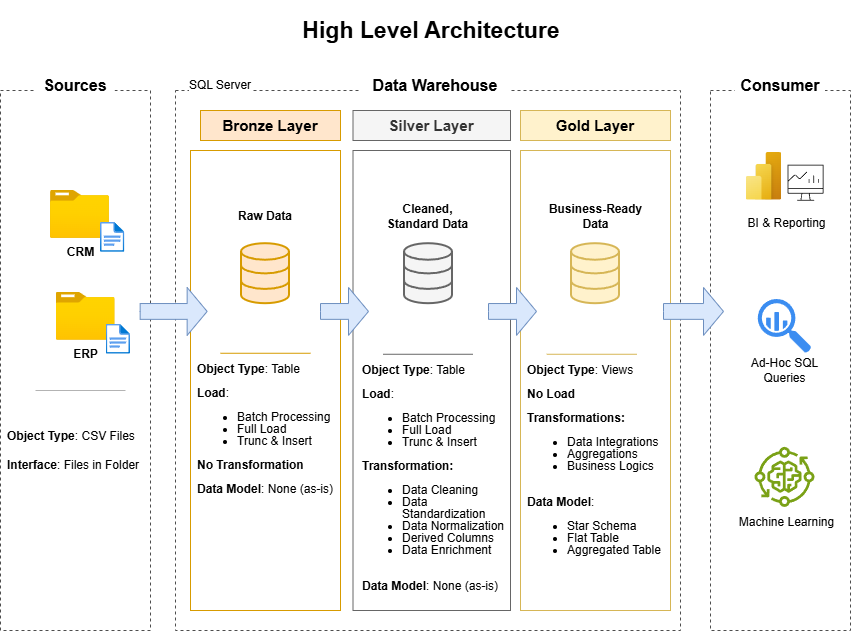

The diagram above was exported from draw.io. Its source (the exported page's mxGraphModel, read from the mxfile embedded in the PNG):
<mxGraphModel dx="1181" dy="1428" grid="0" gridSize="10" guides="1" tooltips="1" connect="1" arrows="1" fold="1" page="1" pageScale="1" pageWidth="1100" pageHeight="850" background="light-dark(#ffffff, #121212)" math="0" shadow="0">
  <root>
    <mxCell id="0" />
    <mxCell id="1" parent="0" />
    <mxCell id="I8gEv-BpRQVE6dob6xeE-1" parent="1" style="text;html=1;whiteSpace=wrap;strokeColor=none;fillColor=none;align=center;verticalAlign=middle;rounded=0;fontSize=23;fontStyle=1" value="High Level Architecture" vertex="1">
      <mxGeometry height="60" width="280" x="416.25" y="100" as="geometry" />
    </mxCell>
    <mxCell id="I8gEv-BpRQVE6dob6xeE-2" parent="1" style="rounded=0;whiteSpace=wrap;html=1;fillColor=none;strokeColor=#4D4D4D;dashed=1;" value="" vertex="1">
      <mxGeometry height="540" width="150" x="125" y="190" as="geometry" />
    </mxCell>
    <mxCell id="I8gEv-BpRQVE6dob6xeE-3" parent="1" style="text;html=1;whiteSpace=wrap;strokeColor=none;fillColor=default;align=center;verticalAlign=middle;rounded=0;fontSize=16;fontStyle=1" value="Sources" vertex="1">
      <mxGeometry height="30" width="80" x="159.65" y="170" as="geometry" />
    </mxCell>
    <mxCell id="I8gEv-BpRQVE6dob6xeE-4" parent="1" style="rounded=0;whiteSpace=wrap;html=1;fillColor=none;strokeColor=#4D4D4D;dashed=1;" value="" vertex="1">
      <mxGeometry height="540" width="505" x="300" y="190" as="geometry" />
    </mxCell>
    <mxCell id="I8gEv-BpRQVE6dob6xeE-5" parent="1" style="text;html=1;whiteSpace=wrap;strokeColor=none;fillColor=default;align=center;verticalAlign=middle;rounded=0;fontSize=16;fontStyle=1" value="Data Warehouse" vertex="1">
      <mxGeometry height="30" width="150" x="485" y="170" as="geometry" />
    </mxCell>
    <mxCell id="I8gEv-BpRQVE6dob6xeE-6" parent="1" style="rounded=0;whiteSpace=wrap;html=1;fillColor=none;strokeColor=#4D4D4D;dashed=1;" value="" vertex="1">
      <mxGeometry height="540" width="140" x="835" y="190" as="geometry" />
    </mxCell>
    <mxCell id="I8gEv-BpRQVE6dob6xeE-7" parent="1" style="text;html=1;whiteSpace=wrap;strokeColor=none;fillColor=default;align=center;verticalAlign=middle;rounded=0;fontSize=16;fontStyle=1" value="Consumer" vertex="1">
      <mxGeometry height="30" width="90" x="860" y="170" as="geometry" />
    </mxCell>
    <mxCell id="I8gEv-BpRQVE6dob6xeE-11" parent="1" style="rounded=0;whiteSpace=wrap;html=1;labelBackgroundColor=none;fillColor=#ffe6cc;strokeColor=#d79b00;fontStyle=1;fontSize=15;" value="Bronze Layer" vertex="1">
      <mxGeometry height="30" width="140" x="325" y="210" as="geometry" />
    </mxCell>
    <mxCell id="I8gEv-BpRQVE6dob6xeE-12" parent="1" style="rounded=0;whiteSpace=wrap;html=1;labelBackgroundColor=none;fillColor=none;strokeColor=#d79b00;" value="" vertex="1">
      <mxGeometry height="460" width="150" x="315" y="250" as="geometry" />
    </mxCell>
    <mxCell id="I8gEv-BpRQVE6dob6xeE-17" parent="1" style="rounded=0;whiteSpace=wrap;html=1;labelBackgroundColor=none;fillColor=#f5f5f5;strokeColor=#666666;fontStyle=1;fontSize=15;fontColor=#333333;" value="Silver Layer" vertex="1">
      <mxGeometry height="30" width="157.5" x="477.5" y="210" as="geometry" />
    </mxCell>
    <mxCell id="I8gEv-BpRQVE6dob6xeE-18" parent="1" style="rounded=0;whiteSpace=wrap;html=1;labelBackgroundColor=none;fillColor=#fff2cc;strokeColor=#d6b656;fontStyle=1;fontSize=15;" value="Gold Layer" vertex="1">
      <mxGeometry height="30" width="150" x="645" y="210" as="geometry" />
    </mxCell>
    <mxCell id="I8gEv-BpRQVE6dob6xeE-19" parent="1" style="rounded=0;whiteSpace=wrap;html=1;labelBackgroundColor=none;fillColor=none;strokeColor=#666666;fontColor=#333333;" value="" vertex="1">
      <mxGeometry height="460" width="157.5" x="477.5" y="250" as="geometry" />
    </mxCell>
    <mxCell id="I8gEv-BpRQVE6dob6xeE-20" parent="1" style="rounded=0;whiteSpace=wrap;html=1;labelBackgroundColor=none;fillColor=none;strokeColor=#d6b656;" value="" vertex="1">
      <mxGeometry height="460" width="150" x="645" y="250" as="geometry" />
    </mxCell>
    <mxCell id="I8gEv-BpRQVE6dob6xeE-21" parent="1" style="image;aspect=fixed;html=1;align=center;fontSize=12;image=img/lib/azure2/general/Folder_Blank.svg;points=[[0.5,0.083,0],[0.5,1,0],[0.003,0.5,0],[0.998,0.554,0],[0.99,0.114,0],[0.987,0.996,0],[0.013,0.996,0],[0.013,0.004,0]];" value="&lt;b&gt;CRM&lt;/b&gt;" vertex="1">
      <mxGeometry height="47.88" width="59" x="175" y="290" as="geometry" />
    </mxCell>
    <mxCell id="I8gEv-BpRQVE6dob6xeE-22" parent="1" style="image;aspect=fixed;html=1;align=center;fontSize=12;image=img/lib/azure2/general/File.svg;points=[[0.5,0.003,0],[0.5,0.998,0],[0,0.5,0],[1,0.5,0],[0.984,0.32,0],[0.993,0.985,0],[0.007,0.985,0],[0.007,0.015,0]];" value="" vertex="1">
      <mxGeometry height="30" width="24.35" x="225" y="321.88" as="geometry" />
    </mxCell>
    <mxCell id="I8gEv-BpRQVE6dob6xeE-23" parent="1" style="image;aspect=fixed;html=1;align=center;fontSize=12;image=img/lib/azure2/general/Folder_Blank.svg;points=[[0.5,0.083,0],[0.5,1,0],[0.003,0.5,0],[0.998,0.554,0],[0.99,0.114,0],[0.987,0.996,0],[0.013,0.996,0],[0.013,0.004,0]];" value="&lt;b&gt;ERP&lt;/b&gt;" vertex="1">
      <mxGeometry height="47.88" width="59" x="180.65" y="391.88" as="geometry" />
    </mxCell>
    <mxCell id="I8gEv-BpRQVE6dob6xeE-24" parent="1" style="image;aspect=fixed;html=1;align=center;fontSize=12;image=img/lib/azure2/general/File.svg;points=[[0.5,0.003,0],[0.5,0.998,0],[0,0.5,0],[1,0.5,0],[0.984,0.32,0],[0.993,0.985,0],[0.007,0.985,0],[0.007,0.015,0]];" value="" vertex="1">
      <mxGeometry height="30" width="24.35" x="230.65" y="423.76" as="geometry" />
    </mxCell>
    <mxCell id="I8gEv-BpRQVE6dob6xeE-25" edge="1" parent="1" style="endArrow=none;html=1;rounded=0;strokeColor=#B3B3B3;" value="">
      <mxGeometry height="50" relative="1" width="50" as="geometry">
        <mxPoint x="160" y="490" as="sourcePoint" />
        <mxPoint x="250" y="490" as="targetPoint" />
      </mxGeometry>
    </mxCell>
    <mxCell id="I8gEv-BpRQVE6dob6xeE-26" parent="1" style="text;html=1;whiteSpace=wrap;strokeColor=none;fillColor=none;align=left;verticalAlign=middle;rounded=0;" value="&lt;b&gt;Object Type&lt;/b&gt;: CSV Files&lt;div&gt;&lt;b style=&quot;background-color: transparent; color: light-dark(rgb(0, 0, 0), rgb(255, 255, 255));&quot;&gt;&lt;br&gt;&lt;/b&gt;&lt;/div&gt;&lt;div style=&quot;&quot;&gt;&lt;b style=&quot;background-color: transparent; color: light-dark(rgb(0, 0, 0), rgb(255, 255, 255));&quot;&gt;Interface&lt;/b&gt;&lt;span style=&quot;background-color: transparent; color: light-dark(rgb(0, 0, 0), rgb(255, 255, 255));&quot;&gt;: Files in Folder&lt;/span&gt;&lt;/div&gt;" vertex="1">
      <mxGeometry height="80" width="140" x="129.65" y="510" as="geometry" />
    </mxCell>
    <mxCell id="I8gEv-BpRQVE6dob6xeE-28" parent="1" style="html=1;verticalLabelPosition=bottom;align=center;labelBackgroundColor=#ffffff;verticalAlign=top;strokeWidth=2;strokeColor=#d79b00;shadow=0;dashed=0;shape=mxgraph.ios7.icons.data;fillColor=#ffe6cc;" value="" vertex="1">
      <mxGeometry height="60" width="48" x="366" y="343.2" as="geometry" />
    </mxCell>
    <mxCell id="I8gEv-BpRQVE6dob6xeE-31" parent="1" style="html=1;verticalLabelPosition=bottom;align=center;labelBackgroundColor=#ffffff;verticalAlign=top;strokeWidth=2;strokeColor=#666666;shadow=0;dashed=0;shape=mxgraph.ios7.icons.data;fillColor=#f5f5f5;fontColor=#333333;" value="" vertex="1">
      <mxGeometry height="60" width="48" x="529" y="343.2" as="geometry" />
    </mxCell>
    <mxCell id="I8gEv-BpRQVE6dob6xeE-32" parent="1" style="html=1;verticalLabelPosition=bottom;align=center;labelBackgroundColor=#ffffff;verticalAlign=top;strokeWidth=2;strokeColor=#d6b656;shadow=0;dashed=0;shape=mxgraph.ios7.icons.data;fillColor=#fff2cc;" value="" vertex="1">
      <mxGeometry height="60" width="48" x="696" y="343.2" as="geometry" />
    </mxCell>
    <mxCell id="I8gEv-BpRQVE6dob6xeE-37" parent="1" style="html=1;shadow=0;dashed=0;align=center;verticalAlign=middle;shape=mxgraph.arrows2.arrow;dy=0.67;dx=20;notch=0;fillColor=#dae8fc;strokeColor=#6c8ebf;" value="" vertex="1">
      <mxGeometry height="47.88" width="67" x="264.65" y="387" as="geometry" />
    </mxCell>
    <mxCell id="I8gEv-BpRQVE6dob6xeE-39" parent="1" style="html=1;shadow=0;dashed=0;align=center;verticalAlign=middle;shape=mxgraph.arrows2.arrow;dy=0.67;dx=20;notch=0;fillColor=#dae8fc;strokeColor=#6c8ebf;" value="" vertex="1">
      <mxGeometry height="47.88" width="48" x="445" y="387" as="geometry" />
    </mxCell>
    <mxCell id="I8gEv-BpRQVE6dob6xeE-40" parent="1" style="html=1;shadow=0;dashed=0;align=center;verticalAlign=middle;shape=mxgraph.arrows2.arrow;dy=0.67;dx=20;notch=0;fillColor=#dae8fc;strokeColor=#6c8ebf;" value="" vertex="1">
      <mxGeometry height="47.88" width="48" x="613" y="387" as="geometry" />
    </mxCell>
    <mxCell id="I8gEv-BpRQVE6dob6xeE-41" parent="1" style="html=1;shadow=0;dashed=0;align=center;verticalAlign=middle;shape=mxgraph.arrows2.arrow;dy=0.67;dx=20;notch=0;fillColor=#dae8fc;strokeColor=#6c8ebf;" value="" vertex="1">
      <mxGeometry height="47.88" width="60" x="788" y="387" as="geometry" />
    </mxCell>
    <mxCell id="I8gEv-BpRQVE6dob6xeE-42" edge="1" parent="1" style="endArrow=none;html=1;rounded=0;strokeColor=#d79b00;fillColor=#ffe6cc;" value="">
      <mxGeometry height="50" relative="1" width="50" as="geometry">
        <mxPoint x="345" y="452.76" as="sourcePoint" />
        <mxPoint x="435" y="452.76" as="targetPoint" />
      </mxGeometry>
    </mxCell>
    <mxCell id="I8gEv-BpRQVE6dob6xeE-43" edge="1" parent="1" style="endArrow=none;html=1;rounded=0;strokeColor=#666666;fillColor=#f5f5f5;" value="">
      <mxGeometry height="50" relative="1" width="50" as="geometry">
        <mxPoint x="507.5" y="453.76" as="sourcePoint" />
        <mxPoint x="597.5" y="453.76" as="targetPoint" />
      </mxGeometry>
    </mxCell>
    <mxCell id="I8gEv-BpRQVE6dob6xeE-44" edge="1" parent="1" style="endArrow=none;html=1;rounded=0;strokeColor=#d6b656;fillColor=#fff2cc;" value="">
      <mxGeometry height="50" relative="1" width="50" as="geometry">
        <mxPoint x="671.25" y="453.76" as="sourcePoint" />
        <mxPoint x="761.25" y="453.76" as="targetPoint" />
      </mxGeometry>
    </mxCell>
    <mxCell id="I8gEv-BpRQVE6dob6xeE-45" parent="1" style="text;html=1;whiteSpace=wrap;strokeColor=none;fillColor=none;align=center;verticalAlign=middle;rounded=0;fontStyle=1" value="Raw Data" vertex="1">
      <mxGeometry height="30" width="60" x="360" y="300.64" as="geometry" />
    </mxCell>
    <mxCell id="I8gEv-BpRQVE6dob6xeE-46" parent="1" style="text;html=1;whiteSpace=wrap;strokeColor=none;fillColor=none;align=center;verticalAlign=middle;rounded=0;fontStyle=1" value="Cleaned, Standard Data" vertex="1">
      <mxGeometry height="30" width="102.5" x="501.25" y="300.64" as="geometry" />
    </mxCell>
    <mxCell id="I8gEv-BpRQVE6dob6xeE-48" parent="1" style="text;html=1;whiteSpace=wrap;strokeColor=none;fillColor=none;align=center;verticalAlign=middle;rounded=0;" value="&lt;b&gt;Business-Ready Data&lt;/b&gt;" vertex="1">
      <mxGeometry height="30" width="102.5" x="668.75" y="300.64" as="geometry" />
    </mxCell>
    <mxCell id="I8gEv-BpRQVE6dob6xeE-49" parent="1" style="text;html=1;whiteSpace=wrap;strokeColor=none;fillColor=none;align=left;verticalAlign=middle;rounded=0;" value="&lt;div style=&quot;line-height: 100%;&quot;&gt;&lt;b&gt;Object Type&lt;/b&gt;: Table&lt;div&gt;&lt;br&gt;&lt;div&gt;&lt;b&gt;Load&lt;/b&gt;:&lt;/div&gt;&lt;/div&gt;&lt;div&gt;&lt;ul&gt;&lt;li&gt;Batch Processing&lt;/li&gt;&lt;li&gt;Full Load&amp;nbsp;&lt;/li&gt;&lt;li&gt;Trunc &amp;amp; Insert&lt;/li&gt;&lt;/ul&gt;&lt;div&gt;&lt;b&gt;No Transformation&lt;/b&gt;&lt;/div&gt;&lt;div&gt;&lt;br&gt;&lt;/div&gt;&lt;div&gt;&lt;b&gt;Data Model&lt;/b&gt;: None (as-is)&lt;/div&gt;&lt;/div&gt;&lt;/div&gt;" vertex="1">
      <mxGeometry height="135" width="140" x="320" y="460" as="geometry" />
    </mxCell>
    <mxCell id="I8gEv-BpRQVE6dob6xeE-50" parent="1" style="text;html=1;whiteSpace=wrap;strokeColor=none;fillColor=none;align=left;verticalAlign=middle;rounded=0;" value="&lt;div style=&quot;line-height: 100%;&quot;&gt;&lt;b&gt;Object Type&lt;/b&gt;: Table&lt;div&gt;&lt;br&gt;&lt;div&gt;&lt;b&gt;Load&lt;/b&gt;:&lt;/div&gt;&lt;/div&gt;&lt;div&gt;&lt;ul&gt;&lt;li&gt;Batch Processing&lt;/li&gt;&lt;li&gt;Full Load&amp;nbsp;&lt;/li&gt;&lt;li&gt;Trunc &amp;amp; Insert&lt;/li&gt;&lt;/ul&gt;&lt;div&gt;&lt;b&gt;Transformation:&lt;/b&gt;&lt;/div&gt;&lt;div&gt;&lt;ul&gt;&lt;li&gt;Data Cleaning&lt;/li&gt;&lt;li&gt;Data Standardization&lt;/li&gt;&lt;li&gt;Data Normalization&lt;/li&gt;&lt;li&gt;Derived Columns&lt;/li&gt;&lt;li&gt;Data Enrichment&lt;/li&gt;&lt;/ul&gt;&lt;/div&gt;&lt;div&gt;&lt;br&gt;&lt;/div&gt;&lt;div&gt;&lt;b&gt;Data Model&lt;/b&gt;: None (as-is)&lt;/div&gt;&lt;/div&gt;&lt;/div&gt;" vertex="1">
      <mxGeometry height="233.76" width="150" x="485" y="460" as="geometry" />
    </mxCell>
    <mxCell id="I8gEv-BpRQVE6dob6xeE-51" parent="1" style="text;html=1;whiteSpace=wrap;strokeColor=none;fillColor=none;align=left;verticalAlign=middle;rounded=0;" value="&lt;div style=&quot;line-height: 100%;&quot;&gt;&lt;b&gt;Object Type&lt;/b&gt;: Views&lt;div&gt;&lt;br&gt;&lt;div&gt;&lt;b&gt;No Load&lt;/b&gt;&lt;/div&gt;&lt;/div&gt;&lt;div&gt;&lt;b&gt;&lt;br&gt;&lt;/b&gt;&lt;/div&gt;&lt;div&gt;&lt;div&gt;&lt;b&gt;Transformations:&lt;/b&gt;&lt;/div&gt;&lt;div&gt;&lt;ul&gt;&lt;li&gt;Data Integrations&lt;/li&gt;&lt;li&gt;Aggregations&lt;/li&gt;&lt;li&gt;Business Logics&lt;/li&gt;&lt;/ul&gt;&lt;/div&gt;&lt;div&gt;&lt;br&gt;&lt;/div&gt;&lt;div&gt;&lt;b&gt;Data Model&lt;/b&gt;:&amp;nbsp;&lt;/div&gt;&lt;/div&gt;&lt;div&gt;&lt;ul&gt;&lt;li&gt;Star Schema&lt;/li&gt;&lt;li&gt;Flat Table&lt;/li&gt;&lt;li&gt;Aggregated Table&lt;/li&gt;&lt;/ul&gt;&lt;/div&gt;&lt;/div&gt;" vertex="1">
      <mxGeometry height="210" width="140" x="650" y="460" as="geometry" />
    </mxCell>
    <mxCell id="I8gEv-BpRQVE6dob6xeE-52" parent="1" style="image;aspect=fixed;html=1;align=center;fontSize=12;image=img/lib/azure2/power_platform/PowerBI.svg;points=[[0.778,0,0],[0.5,1,0],[0.036,0.5,0],[1,0.5,0],[0.993,0.018,0],[0.99,0.985,0],[0.007,0.982,0]];" value="" vertex="1">
      <mxGeometry height="47.88" width="35.91" x="870.5" y="251.9" as="geometry" />
    </mxCell>
    <mxCell id="I8gEv-BpRQVE6dob6xeE-53" parent="1" style="sketch=0;html=1;aspect=fixed;strokeColor=none;shadow=0;fillColor=#3B8DF1;verticalAlign=top;labelPosition=center;verticalLabelPosition=bottom;shape=mxgraph.gcp2.big_query" value="" vertex="1">
      <mxGeometry height="54" width="53.46" x="882.77" y="399" as="geometry" />
    </mxCell>
    <mxCell id="I8gEv-BpRQVE6dob6xeE-55" parent="1" style="sketch=0;outlineConnect=0;fontColor=#232F3E;gradientColor=none;fillColor=#7AA116;strokeColor=none;dashed=0;verticalLabelPosition=bottom;verticalAlign=top;align=center;html=1;fontSize=12;fontStyle=0;aspect=fixed;pointerEvents=1;shape=mxgraph.aws4.iot_greengrass_component_machine_learning;" value="" vertex="1">
      <mxGeometry height="60" width="60" x="879.5" y="546.88" as="geometry" />
    </mxCell>
    <mxCell id="I8gEv-BpRQVE6dob6xeE-56" parent="1" style="sketch=0;verticalLabelPosition=bottom;sketch=0;aspect=fixed;html=1;verticalAlign=top;strokeColor=none;fillColor=#000000;align=center;outlineConnect=0;pointerEvents=1;shape=mxgraph.citrix2.professional_graphics_desktop;" value="" vertex="1">
      <mxGeometry height="35.89" width="35.91" x="912.59" y="264.75" as="geometry" />
    </mxCell>
    <mxCell id="I8gEv-BpRQVE6dob6xeE-57" parent="1" style="text;html=1;whiteSpace=wrap;strokeColor=none;fillColor=none;align=center;verticalAlign=middle;rounded=0;" value="BI &amp;amp; Reporting" vertex="1">
      <mxGeometry height="30" width="102.5" x="860" y="307.88" as="geometry" />
    </mxCell>
    <mxCell id="I8gEv-BpRQVE6dob6xeE-58" parent="1" style="text;html=1;whiteSpace=wrap;strokeColor=none;fillColor=none;align=center;verticalAlign=middle;rounded=0;" value="Ad-Hoc SQL Queries" vertex="1">
      <mxGeometry height="30" width="102.5" x="858.25" y="455.18" as="geometry" />
    </mxCell>
    <mxCell id="I8gEv-BpRQVE6dob6xeE-59" parent="1" style="text;html=1;whiteSpace=wrap;strokeColor=none;fillColor=none;align=center;verticalAlign=middle;rounded=0;" value="Machine Learning" vertex="1">
      <mxGeometry height="30" width="102.5" x="860" y="606.88" as="geometry" />
    </mxCell>
    <mxCell id="I8gEv-BpRQVE6dob6xeE-61" parent="1" style="text;html=1;whiteSpace=wrap;strokeColor=none;fillColor=none;align=center;verticalAlign=middle;rounded=0;labelBackgroundColor=default;" value="SQL Server" vertex="1">
      <mxGeometry height="30" width="90" x="300" y="170" as="geometry" />
    </mxCell>
  </root>
</mxGraphModel>